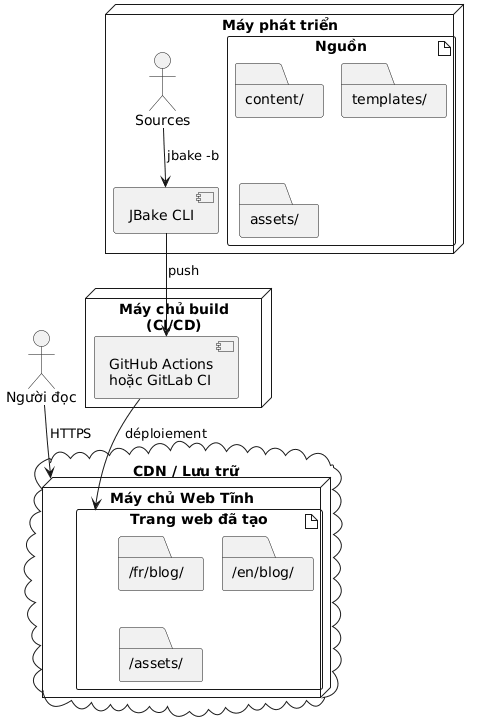

The diagram above was rendered by PlantUML. Its source (embedded in the PNG):
@startuml
node "Máy phát triển" {
  artifact "Nguồn" {
    folder "content/"
    folder "templates/"
    folder "assets/"
  }

  component "JBake CLI" as jbake

  Sources --> jbake : jbake -b
}

node "Máy chủ build\n(CI/CD)" {
  component "GitHub Actions\nhoặc GitLab CI" as ci

  jbake --> ci : push
}

cloud "CDN / Lưu trữ" {
  node "Máy chủ Web Tĩnh" {
    artifact "Trang web đã tạo" {
      folder "/fr/blog/"
      folder "/en/blog/"
      folder "/assets/"
    }
  }
}

ci --> "Trang web đã tạo" : déploiement

actor "Người đọc" as users

users --> "Máy chủ Web Tĩnh" : HTTPS
@enduml